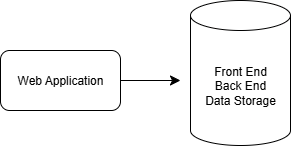

The diagram above was exported from draw.io. Its source (the exported page's mxGraphModel, read from the mxfile embedded in the PNG):
<mxGraphModel dx="512" dy="634" grid="1" gridSize="10" guides="1" tooltips="1" connect="1" arrows="1" fold="1" page="1" pageScale="1" pageWidth="850" pageHeight="1100" math="0" shadow="0">
  <root>
    <mxCell id="0" />
    <mxCell id="1" parent="0" />
    <mxCell id="CsmGMEZLkOeweAabI443-3" style="edgeStyle=none;curved=1;rounded=0;orthogonalLoop=1;jettySize=auto;html=1;fontSize=12;startSize=8;endSize=8;" edge="1" parent="1" source="CsmGMEZLkOeweAabI443-1">
      <mxGeometry relative="1" as="geometry">
        <mxPoint x="250" y="260" as="targetPoint" />
      </mxGeometry>
    </mxCell>
    <mxCell id="CsmGMEZLkOeweAabI443-1" value="Web Application" style="rounded=1;whiteSpace=wrap;html=1;" vertex="1" parent="1">
      <mxGeometry x="70" y="230" width="120" height="60" as="geometry" />
    </mxCell>
    <mxCell id="CsmGMEZLkOeweAabI443-2" value="Front End&lt;br&gt;Back End&lt;br&gt;Data Storage" style="shape=cylinder3;whiteSpace=wrap;html=1;boundedLbl=1;backgroundOutline=1;size=15;" vertex="1" parent="1">
      <mxGeometry x="260" y="180" width="100" height="145" as="geometry" />
    </mxCell>
  </root>
</mxGraphModel>